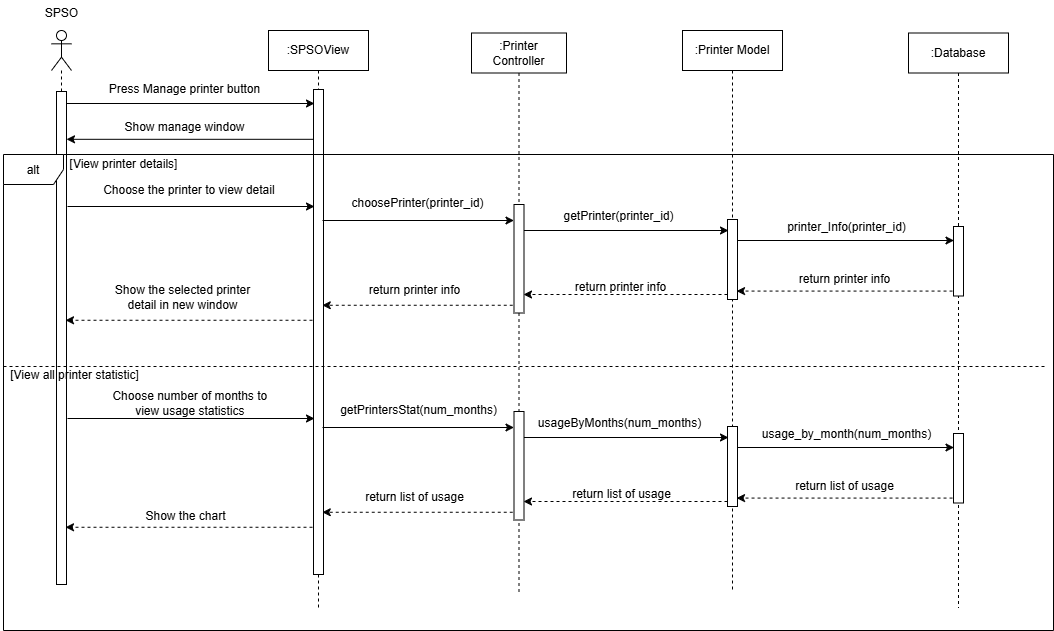

The diagram above was exported from draw.io. Its source (the exported page's mxGraphModel, read from the mxfile embedded in the PNG):
<mxGraphModel dx="5798" dy="1413" grid="0" gridSize="10" guides="1" tooltips="1" connect="1" arrows="1" fold="1" page="1" pageScale="1" pageWidth="827" pageHeight="1169" math="0" shadow="0">
  <root>
    <mxCell id="0" />
    <mxCell id="1" parent="0" />
    <mxCell id="VIgXLZOvHBN7NhVW32J_-1" value="" style="shape=umlLifeline;perimeter=lifelinePerimeter;whiteSpace=wrap;html=1;container=1;dropTarget=0;collapsible=0;recursiveResize=0;outlineConnect=0;portConstraint=eastwest;newEdgeStyle={&quot;curved&quot;:0,&quot;rounded&quot;:0};participant=umlActor;" vertex="1" parent="1">
      <mxGeometry x="-3173" y="652" width="20" height="554" as="geometry" />
    </mxCell>
    <mxCell id="VIgXLZOvHBN7NhVW32J_-2" value="" style="html=1;points=[[0,0,0,0,5],[0,1,0,0,-5],[1,0,0,0,5],[1,1,0,0,-5]];perimeter=orthogonalPerimeter;outlineConnect=0;targetShapes=umlLifeline;portConstraint=eastwest;newEdgeStyle={&quot;curved&quot;:0,&quot;rounded&quot;:0};" vertex="1" parent="VIgXLZOvHBN7NhVW32J_-1">
      <mxGeometry x="5" y="61" width="10" height="493" as="geometry" />
    </mxCell>
    <mxCell id="VIgXLZOvHBN7NhVW32J_-3" value=":SPSOView" style="shape=umlLifeline;perimeter=lifelinePerimeter;whiteSpace=wrap;html=1;container=1;dropTarget=0;collapsible=0;recursiveResize=0;outlineConnect=0;portConstraint=eastwest;newEdgeStyle={&quot;curved&quot;:0,&quot;rounded&quot;:0};" vertex="1" parent="1">
      <mxGeometry x="-2956" y="652" width="100" height="578" as="geometry" />
    </mxCell>
    <mxCell id="VIgXLZOvHBN7NhVW32J_-4" value="" style="html=1;points=[[0,0,0,0,5],[0,1,0,0,-5],[1,0,0,0,5],[1,1,0,0,-5]];perimeter=orthogonalPerimeter;outlineConnect=0;targetShapes=umlLifeline;portConstraint=eastwest;newEdgeStyle={&quot;curved&quot;:0,&quot;rounded&quot;:0};" vertex="1" parent="VIgXLZOvHBN7NhVW32J_-3">
      <mxGeometry x="45" y="59" width="10" height="485" as="geometry" />
    </mxCell>
    <mxCell id="VIgXLZOvHBN7NhVW32J_-5" value=":Printer Controller" style="shape=umlLifeline;perimeter=lifelinePerimeter;whiteSpace=wrap;html=1;container=1;dropTarget=0;collapsible=0;recursiveResize=0;outlineConnect=0;portConstraint=eastwest;newEdgeStyle={&quot;curved&quot;:0,&quot;rounded&quot;:0};" vertex="1" parent="1">
      <mxGeometry x="-2753" y="654.5" width="95" height="559.5" as="geometry" />
    </mxCell>
    <mxCell id="VIgXLZOvHBN7NhVW32J_-6" value="" style="html=1;points=[[0,0,0,0,5],[0,1,0,0,-5],[1,0,0,0,5],[1,1,0,0,-5]];perimeter=orthogonalPerimeter;outlineConnect=0;targetShapes=umlLifeline;portConstraint=eastwest;newEdgeStyle={&quot;curved&quot;:0,&quot;rounded&quot;:0};" vertex="1" parent="VIgXLZOvHBN7NhVW32J_-5">
      <mxGeometry x="42.5" y="171.5" width="10" height="108.5" as="geometry" />
    </mxCell>
    <mxCell id="VIgXLZOvHBN7NhVW32J_-7" value=":Printer Model" style="shape=umlLifeline;perimeter=lifelinePerimeter;whiteSpace=wrap;html=1;container=1;dropTarget=0;collapsible=0;recursiveResize=0;outlineConnect=0;portConstraint=eastwest;newEdgeStyle={&quot;curved&quot;:0,&quot;rounded&quot;:0};" vertex="1" parent="1">
      <mxGeometry x="-2542" y="652" width="100" height="561" as="geometry" />
    </mxCell>
    <mxCell id="VIgXLZOvHBN7NhVW32J_-8" value="" style="html=1;points=[[0,0,0,0,5],[0,1,0,0,-5],[1,0,0,0,5],[1,1,0,0,-5]];perimeter=orthogonalPerimeter;outlineConnect=0;targetShapes=umlLifeline;portConstraint=eastwest;newEdgeStyle={&quot;curved&quot;:0,&quot;rounded&quot;:0};" vertex="1" parent="VIgXLZOvHBN7NhVW32J_-7">
      <mxGeometry x="45" y="189" width="10" height="80" as="geometry" />
    </mxCell>
    <mxCell id="VIgXLZOvHBN7NhVW32J_-9" value=":Database" style="shape=umlLifeline;perimeter=lifelinePerimeter;whiteSpace=wrap;html=1;container=1;dropTarget=0;collapsible=0;recursiveResize=0;outlineConnect=0;portConstraint=eastwest;newEdgeStyle={&quot;curved&quot;:0,&quot;rounded&quot;:0};" vertex="1" parent="1">
      <mxGeometry x="-2316" y="654.5" width="100" height="574.5" as="geometry" />
    </mxCell>
    <mxCell id="VIgXLZOvHBN7NhVW32J_-10" value="" style="html=1;points=[[0,0,0,0,5],[0,1,0,0,-5],[1,0,0,0,5],[1,1,0,0,-5]];perimeter=orthogonalPerimeter;outlineConnect=0;targetShapes=umlLifeline;portConstraint=eastwest;newEdgeStyle={&quot;curved&quot;:0,&quot;rounded&quot;:0};" vertex="1" parent="VIgXLZOvHBN7NhVW32J_-9">
      <mxGeometry x="45" y="193.5" width="10" height="69.5" as="geometry" />
    </mxCell>
    <mxCell id="VIgXLZOvHBN7NhVW32J_-11" value="" style="endArrow=classic;html=1;rounded=0;" edge="1" parent="1" source="VIgXLZOvHBN7NhVW32J_-2">
      <mxGeometry width="50" height="50" relative="1" as="geometry">
        <mxPoint x="-3145" y="725" as="sourcePoint" />
        <mxPoint x="-2910" y="725" as="targetPoint" />
      </mxGeometry>
    </mxCell>
    <mxCell id="VIgXLZOvHBN7NhVW32J_-12" value="" style="endArrow=classic;html=1;rounded=0;" edge="1" parent="1">
      <mxGeometry width="50" height="50" relative="1" as="geometry">
        <mxPoint x="-2911" y="760.81" as="sourcePoint" />
        <mxPoint x="-3158" y="760.81" as="targetPoint" />
      </mxGeometry>
    </mxCell>
    <mxCell id="VIgXLZOvHBN7NhVW32J_-13" value="Press Manage printer button" style="text;html=1;align=center;verticalAlign=middle;resizable=0;points=[];autosize=1;strokeColor=none;fillColor=none;" vertex="1" parent="1">
      <mxGeometry x="-3125" y="698" width="169" height="26" as="geometry" />
    </mxCell>
    <mxCell id="VIgXLZOvHBN7NhVW32J_-14" value="Show manage window" style="text;html=1;align=center;verticalAlign=middle;resizable=0;points=[];autosize=1;strokeColor=none;fillColor=none;" vertex="1" parent="1">
      <mxGeometry x="-3109.5" y="736" width="138" height="26" as="geometry" />
    </mxCell>
    <mxCell id="VIgXLZOvHBN7NhVW32J_-15" value="" style="endArrow=classic;html=1;rounded=0;" edge="1" parent="1">
      <mxGeometry width="50" height="50" relative="1" as="geometry">
        <mxPoint x="-3157" y="828" as="sourcePoint" />
        <mxPoint x="-2910" y="828.0000000000005" as="targetPoint" />
      </mxGeometry>
    </mxCell>
    <mxCell id="VIgXLZOvHBN7NhVW32J_-16" value="alt" style="shape=umlFrame;whiteSpace=wrap;html=1;pointerEvents=0;" vertex="1" parent="1">
      <mxGeometry x="-3221" y="776" width="1050" height="476" as="geometry" />
    </mxCell>
    <mxCell id="VIgXLZOvHBN7NhVW32J_-17" value="" style="line;strokeWidth=1;fillColor=none;align=left;verticalAlign=middle;spacingTop=-1;spacingLeft=3;spacingRight=3;rotatable=0;labelPosition=right;points=[];portConstraint=eastwest;strokeColor=inherit;dashed=1;" vertex="1" parent="1">
      <mxGeometry x="-3221" y="984" width="1044" height="8" as="geometry" />
    </mxCell>
    <mxCell id="VIgXLZOvHBN7NhVW32J_-18" value="Choose the printer to view detail&amp;nbsp;" style="text;html=1;align=center;verticalAlign=middle;resizable=0;points=[];autosize=1;strokeColor=none;fillColor=none;" vertex="1" parent="1">
      <mxGeometry x="-3130" y="799" width="193" height="26" as="geometry" />
    </mxCell>
    <mxCell id="VIgXLZOvHBN7NhVW32J_-19" value="" style="endArrow=classic;html=1;rounded=0;" edge="1" parent="1" target="VIgXLZOvHBN7NhVW32J_-6">
      <mxGeometry width="50" height="50" relative="1" as="geometry">
        <mxPoint x="-2902" y="842" as="sourcePoint" />
        <mxPoint x="-2644" y="842" as="targetPoint" />
      </mxGeometry>
    </mxCell>
    <mxCell id="VIgXLZOvHBN7NhVW32J_-20" value="" style="endArrow=classic;html=1;rounded=0;" edge="1" parent="1" source="VIgXLZOvHBN7NhVW32J_-6">
      <mxGeometry width="50" height="50" relative="1" as="geometry">
        <mxPoint x="-2694" y="852" as="sourcePoint" />
        <mxPoint x="-2496" y="852" as="targetPoint" />
      </mxGeometry>
    </mxCell>
    <mxCell id="VIgXLZOvHBN7NhVW32J_-21" value="" style="endArrow=classic;html=1;rounded=0;" edge="1" parent="1">
      <mxGeometry width="50" height="50" relative="1" as="geometry">
        <mxPoint x="-2486.5" y="862" as="sourcePoint" />
        <mxPoint x="-2270.5" y="862" as="targetPoint" />
      </mxGeometry>
    </mxCell>
    <mxCell id="VIgXLZOvHBN7NhVW32J_-22" value="" style="endArrow=classic;html=1;rounded=0;dashed=1;" edge="1" parent="1">
      <mxGeometry width="50" height="50" relative="1" as="geometry">
        <mxPoint x="-2271.96" y="912.58" as="sourcePoint" />
        <mxPoint x="-2487.96" y="912.58" as="targetPoint" />
      </mxGeometry>
    </mxCell>
    <mxCell id="VIgXLZOvHBN7NhVW32J_-23" value="" style="endArrow=classic;html=1;rounded=0;dashed=1;" edge="1" parent="1">
      <mxGeometry width="50" height="50" relative="1" as="geometry">
        <mxPoint x="-2497" y="916" as="sourcePoint" />
        <mxPoint x="-2701" y="916" as="targetPoint" />
      </mxGeometry>
    </mxCell>
    <mxCell id="VIgXLZOvHBN7NhVW32J_-24" value="" style="endArrow=classic;html=1;rounded=0;dashed=1;" edge="1" parent="1">
      <mxGeometry width="50" height="50" relative="1" as="geometry">
        <mxPoint x="-2711.75" y="926.76" as="sourcePoint" />
        <mxPoint x="-2902.25" y="926.76" as="targetPoint" />
      </mxGeometry>
    </mxCell>
    <mxCell id="VIgXLZOvHBN7NhVW32J_-25" value="" style="endArrow=classic;html=1;rounded=0;dashed=1;" edge="1" parent="1">
      <mxGeometry width="50" height="50" relative="1" as="geometry">
        <mxPoint x="-2912" y="941.76" as="sourcePoint" />
        <mxPoint x="-3159" y="941.76" as="targetPoint" />
      </mxGeometry>
    </mxCell>
    <mxCell id="VIgXLZOvHBN7NhVW32J_-26" value="choosePrinter(printer_id)" style="text;html=1;align=center;verticalAlign=middle;resizable=0;points=[];autosize=1;strokeColor=none;fillColor=none;" vertex="1" parent="1">
      <mxGeometry x="-2882" y="812" width="150" height="26" as="geometry" />
    </mxCell>
    <mxCell id="VIgXLZOvHBN7NhVW32J_-27" value="getPrinter(printer_id)" style="text;html=1;align=center;verticalAlign=middle;resizable=0;points=[];autosize=1;strokeColor=none;fillColor=none;" vertex="1" parent="1">
      <mxGeometry x="-2670" y="825" width="128" height="26" as="geometry" />
    </mxCell>
    <mxCell id="VIgXLZOvHBN7NhVW32J_-28" value="printer_Info(printer_id)" style="text;html=1;align=center;verticalAlign=middle;resizable=0;points=[];autosize=1;strokeColor=none;fillColor=none;" vertex="1" parent="1">
      <mxGeometry x="-2446.5" y="836" width="137" height="26" as="geometry" />
    </mxCell>
    <mxCell id="VIgXLZOvHBN7NhVW32J_-29" value="return printer info" style="text;html=1;align=center;verticalAlign=middle;resizable=0;points=[];autosize=1;strokeColor=none;fillColor=none;" vertex="1" parent="1">
      <mxGeometry x="-2435" y="888" width="109" height="26" as="geometry" />
    </mxCell>
    <mxCell id="VIgXLZOvHBN7NhVW32J_-30" value="return printer info" style="text;html=1;align=center;verticalAlign=middle;resizable=0;points=[];autosize=1;strokeColor=none;fillColor=none;" vertex="1" parent="1">
      <mxGeometry x="-2658" y="896" width="109" height="26" as="geometry" />
    </mxCell>
    <mxCell id="VIgXLZOvHBN7NhVW32J_-31" value="return printer info" style="text;html=1;align=center;verticalAlign=middle;resizable=0;points=[];autosize=1;strokeColor=none;fillColor=none;" vertex="1" parent="1">
      <mxGeometry x="-2864.75" y="898.76" width="109" height="26" as="geometry" />
    </mxCell>
    <mxCell id="VIgXLZOvHBN7NhVW32J_-32" value="Show the selected printer &lt;br&gt;detail in new window" style="text;html=1;align=center;verticalAlign=middle;resizable=0;points=[];autosize=1;strokeColor=none;fillColor=none;" vertex="1" parent="1">
      <mxGeometry x="-3119" y="898.76" width="153" height="41" as="geometry" />
    </mxCell>
    <mxCell id="VIgXLZOvHBN7NhVW32J_-33" value="SPSO" style="text;html=1;align=center;verticalAlign=middle;resizable=0;points=[];autosize=1;strokeColor=none;fillColor=none;" vertex="1" parent="1">
      <mxGeometry x="-3188.5" y="622" width="51" height="26" as="geometry" />
    </mxCell>
    <mxCell id="VIgXLZOvHBN7NhVW32J_-34" value="" style="html=1;points=[[0,0,0,0,5],[0,1,0,0,-5],[1,0,0,0,5],[1,1,0,0,-5]];perimeter=orthogonalPerimeter;outlineConnect=0;targetShapes=umlLifeline;portConstraint=eastwest;newEdgeStyle={&quot;curved&quot;:0,&quot;rounded&quot;:0};" vertex="1" parent="1">
      <mxGeometry x="-2710.5" y="1033" width="10" height="108.5" as="geometry" />
    </mxCell>
    <mxCell id="VIgXLZOvHBN7NhVW32J_-35" value="" style="html=1;points=[[0,0,0,0,5],[0,1,0,0,-5],[1,0,0,0,5],[1,1,0,0,-5]];perimeter=orthogonalPerimeter;outlineConnect=0;targetShapes=umlLifeline;portConstraint=eastwest;newEdgeStyle={&quot;curved&quot;:0,&quot;rounded&quot;:0};" vertex="1" parent="1">
      <mxGeometry x="-2497" y="1048" width="10" height="80" as="geometry" />
    </mxCell>
    <mxCell id="VIgXLZOvHBN7NhVW32J_-36" value="" style="html=1;points=[[0,0,0,0,5],[0,1,0,0,-5],[1,0,0,0,5],[1,1,0,0,-5]];perimeter=orthogonalPerimeter;outlineConnect=0;targetShapes=umlLifeline;portConstraint=eastwest;newEdgeStyle={&quot;curved&quot;:0,&quot;rounded&quot;:0};" vertex="1" parent="1">
      <mxGeometry x="-2271" y="1055" width="10" height="69.5" as="geometry" />
    </mxCell>
    <mxCell id="VIgXLZOvHBN7NhVW32J_-37" value="" style="endArrow=classic;html=1;rounded=0;" edge="1" parent="1">
      <mxGeometry width="50" height="50" relative="1" as="geometry">
        <mxPoint x="-3157" y="1040.0000000000005" as="sourcePoint" />
        <mxPoint x="-2910" y="1040.0000000000005" as="targetPoint" />
      </mxGeometry>
    </mxCell>
    <mxCell id="VIgXLZOvHBN7NhVW32J_-38" value="Choose number of months to&amp;nbsp;&lt;div&gt;view usage statistics&amp;nbsp;&lt;/div&gt;" style="text;html=1;align=center;verticalAlign=middle;resizable=0;points=[];autosize=1;strokeColor=none;fillColor=none;" vertex="1" parent="1">
      <mxGeometry x="-3121" y="1004" width="176" height="41" as="geometry" />
    </mxCell>
    <mxCell id="VIgXLZOvHBN7NhVW32J_-39" value="" style="endArrow=classic;html=1;rounded=0;" edge="1" parent="1" target="VIgXLZOvHBN7NhVW32J_-34">
      <mxGeometry width="50" height="50" relative="1" as="geometry">
        <mxPoint x="-2902" y="1049" as="sourcePoint" />
        <mxPoint x="-2644" y="1049" as="targetPoint" />
      </mxGeometry>
    </mxCell>
    <mxCell id="VIgXLZOvHBN7NhVW32J_-40" value="" style="endArrow=classic;html=1;rounded=0;" edge="1" parent="1" source="VIgXLZOvHBN7NhVW32J_-34">
      <mxGeometry width="50" height="50" relative="1" as="geometry">
        <mxPoint x="-2694" y="1059" as="sourcePoint" />
        <mxPoint x="-2496" y="1059" as="targetPoint" />
      </mxGeometry>
    </mxCell>
    <mxCell id="VIgXLZOvHBN7NhVW32J_-41" value="" style="endArrow=classic;html=1;rounded=0;" edge="1" parent="1">
      <mxGeometry width="50" height="50" relative="1" as="geometry">
        <mxPoint x="-2486.5" y="1069" as="sourcePoint" />
        <mxPoint x="-2270.5" y="1069" as="targetPoint" />
      </mxGeometry>
    </mxCell>
    <mxCell id="VIgXLZOvHBN7NhVW32J_-42" value="" style="endArrow=classic;html=1;rounded=0;dashed=1;" edge="1" parent="1">
      <mxGeometry width="50" height="50" relative="1" as="geometry">
        <mxPoint x="-2271.96" y="1119.5800000000002" as="sourcePoint" />
        <mxPoint x="-2487.96" y="1119.5800000000002" as="targetPoint" />
      </mxGeometry>
    </mxCell>
    <mxCell id="VIgXLZOvHBN7NhVW32J_-43" value="" style="endArrow=classic;html=1;rounded=0;dashed=1;" edge="1" parent="1">
      <mxGeometry width="50" height="50" relative="1" as="geometry">
        <mxPoint x="-2497" y="1123" as="sourcePoint" />
        <mxPoint x="-2701" y="1123" as="targetPoint" />
      </mxGeometry>
    </mxCell>
    <mxCell id="VIgXLZOvHBN7NhVW32J_-44" value="" style="endArrow=classic;html=1;rounded=0;dashed=1;" edge="1" parent="1">
      <mxGeometry width="50" height="50" relative="1" as="geometry">
        <mxPoint x="-2711.75" y="1133.76" as="sourcePoint" />
        <mxPoint x="-2902.25" y="1133.76" as="targetPoint" />
      </mxGeometry>
    </mxCell>
    <mxCell id="VIgXLZOvHBN7NhVW32J_-45" value="" style="endArrow=classic;html=1;rounded=0;dashed=1;" edge="1" parent="1">
      <mxGeometry width="50" height="50" relative="1" as="geometry">
        <mxPoint x="-2912" y="1148.76" as="sourcePoint" />
        <mxPoint x="-3159" y="1148.76" as="targetPoint" />
      </mxGeometry>
    </mxCell>
    <mxCell id="VIgXLZOvHBN7NhVW32J_-46" value="getPrintersStat(num_months)" style="text;html=1;align=center;verticalAlign=middle;resizable=0;points=[];autosize=1;strokeColor=none;fillColor=none;" vertex="1" parent="1">
      <mxGeometry x="-2894" y="1019" width="175" height="26" as="geometry" />
    </mxCell>
    <mxCell id="VIgXLZOvHBN7NhVW32J_-47" value="usageByMonths(num_months)" style="text;html=1;align=center;verticalAlign=middle;resizable=0;points=[];autosize=1;strokeColor=none;fillColor=none;" vertex="1" parent="1">
      <mxGeometry x="-2696" y="1032" width="181" height="26" as="geometry" />
    </mxCell>
    <mxCell id="VIgXLZOvHBN7NhVW32J_-48" value="usage_by_month(num_months)" style="text;html=1;align=center;verticalAlign=middle;resizable=0;points=[];autosize=1;strokeColor=none;fillColor=none;" vertex="1" parent="1">
      <mxGeometry x="-2471.5" y="1043" width="187" height="26" as="geometry" />
    </mxCell>
    <mxCell id="VIgXLZOvHBN7NhVW32J_-49" value="return list of usage" style="text;html=1;align=center;verticalAlign=middle;resizable=0;points=[];autosize=1;strokeColor=none;fillColor=none;" vertex="1" parent="1">
      <mxGeometry x="-2439" y="1095" width="117" height="26" as="geometry" />
    </mxCell>
    <mxCell id="VIgXLZOvHBN7NhVW32J_-50" value="return list of usage" style="text;html=1;align=center;verticalAlign=middle;resizable=0;points=[];autosize=1;strokeColor=none;fillColor=none;" vertex="1" parent="1">
      <mxGeometry x="-2662" y="1103" width="117" height="26" as="geometry" />
    </mxCell>
    <mxCell id="VIgXLZOvHBN7NhVW32J_-51" value="return list of usage" style="text;html=1;align=center;verticalAlign=middle;resizable=0;points=[];autosize=1;strokeColor=none;fillColor=none;" vertex="1" parent="1">
      <mxGeometry x="-2868.75" y="1105.76" width="117" height="26" as="geometry" />
    </mxCell>
    <mxCell id="VIgXLZOvHBN7NhVW32J_-52" value="Show the chart" style="text;html=1;align=center;verticalAlign=middle;resizable=0;points=[];autosize=1;strokeColor=none;fillColor=none;" vertex="1" parent="1">
      <mxGeometry x="-3088" y="1124.5" width="98" height="26" as="geometry" />
    </mxCell>
    <mxCell id="VIgXLZOvHBN7NhVW32J_-53" value="[View printer details]" style="text;html=1;align=center;verticalAlign=middle;resizable=0;points=[];autosize=1;strokeColor=none;fillColor=none;" vertex="1" parent="1">
      <mxGeometry x="-3164" y="773" width="126" height="26" as="geometry" />
    </mxCell>
    <mxCell id="VIgXLZOvHBN7NhVW32J_-54" value="[View all printer statistic]" style="text;html=1;align=center;verticalAlign=middle;resizable=0;points=[];autosize=1;strokeColor=none;fillColor=none;" vertex="1" parent="1">
      <mxGeometry x="-3224" y="984" width="147" height="26" as="geometry" />
    </mxCell>
  </root>
</mxGraphModel>